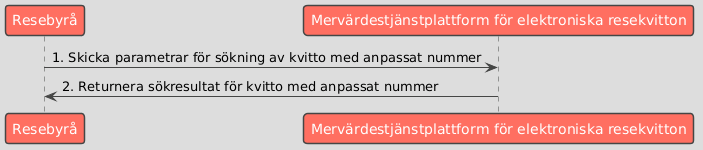

The diagram above was rendered by PlantUML. Its source (embedded in the PNG):
@startuml
!theme toy

participant "Resebyrå" as Business
participant "Mervärdestjänstplattform för elektroniska resekvitton" as Platform

Business -> Platform : 1. Skicka parametrar för sökning av kvitto med anpassat nummer
Platform -> Business : 2. Returnera sökresultat för kvitto med anpassat nummer
@enduml